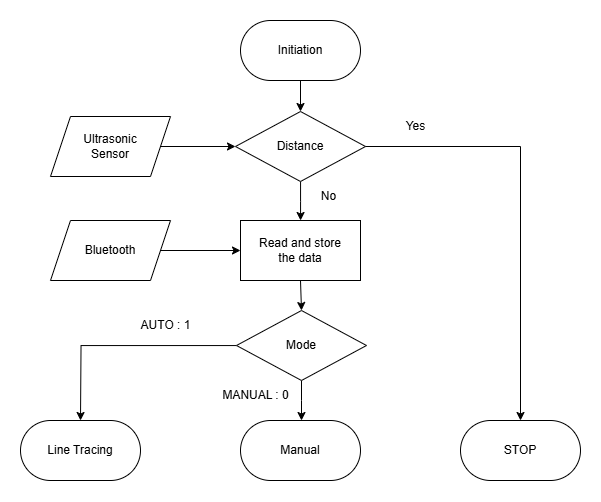

The diagram above was exported from draw.io. Its source (the exported page's mxGraphModel, read from the mxfile embedded in the PNG):
<mxGraphModel dx="1235" dy="614" grid="1" gridSize="10" guides="1" tooltips="1" connect="1" arrows="1" fold="1" page="1" pageScale="1" pageWidth="827" pageHeight="1169" math="0" shadow="0">
  <root>
    <mxCell id="WIyWlLk6GJQsqaUBKTNV-0" />
    <mxCell id="WIyWlLk6GJQsqaUBKTNV-1" parent="WIyWlLk6GJQsqaUBKTNV-0" />
    <mxCell id="gMEtSe1kajvbqAjN_Nx7-22" value="" style="edgeStyle=orthogonalEdgeStyle;rounded=0;orthogonalLoop=1;jettySize=auto;html=1;" edge="1" parent="WIyWlLk6GJQsqaUBKTNV-1" source="gMEtSe1kajvbqAjN_Nx7-1" target="gMEtSe1kajvbqAjN_Nx7-2">
      <mxGeometry relative="1" as="geometry" />
    </mxCell>
    <mxCell id="gMEtSe1kajvbqAjN_Nx7-1" value="Distance" style="rhombus;whiteSpace=wrap;html=1;" vertex="1" parent="WIyWlLk6GJQsqaUBKTNV-1">
      <mxGeometry x="325" y="151" width="130" height="70" as="geometry" />
    </mxCell>
    <mxCell id="gMEtSe1kajvbqAjN_Nx7-2" value="Read and store&lt;div&gt;the data&lt;/div&gt;" style="rounded=0;whiteSpace=wrap;html=1;" vertex="1" parent="WIyWlLk6GJQsqaUBKTNV-1">
      <mxGeometry x="330" y="260" width="120" height="60" as="geometry" />
    </mxCell>
    <mxCell id="gMEtSe1kajvbqAjN_Nx7-12" value="" style="edgeStyle=orthogonalEdgeStyle;rounded=0;orthogonalLoop=1;jettySize=auto;html=1;" edge="1" parent="WIyWlLk6GJQsqaUBKTNV-1" source="gMEtSe1kajvbqAjN_Nx7-3">
      <mxGeometry relative="1" as="geometry">
        <mxPoint x="391" y="460" as="targetPoint" />
      </mxGeometry>
    </mxCell>
    <mxCell id="gMEtSe1kajvbqAjN_Nx7-15" style="edgeStyle=orthogonalEdgeStyle;rounded=0;orthogonalLoop=1;jettySize=auto;html=1;entryX=0.5;entryY=0;entryDx=0;entryDy=0;" edge="1" parent="WIyWlLk6GJQsqaUBKTNV-1" source="gMEtSe1kajvbqAjN_Nx7-3">
      <mxGeometry relative="1" as="geometry">
        <mxPoint x="170" y="460" as="targetPoint" />
      </mxGeometry>
    </mxCell>
    <mxCell id="gMEtSe1kajvbqAjN_Nx7-3" value="Mode" style="rhombus;whiteSpace=wrap;html=1;" vertex="1" parent="WIyWlLk6GJQsqaUBKTNV-1">
      <mxGeometry x="326" y="350" width="130" height="70" as="geometry" />
    </mxCell>
    <mxCell id="gMEtSe1kajvbqAjN_Nx7-4" value="Initiation" style="rounded=1;whiteSpace=wrap;html=1;arcSize=50;" vertex="1" parent="WIyWlLk6GJQsqaUBKTNV-1">
      <mxGeometry x="330" y="60" width="120" height="60" as="geometry" />
    </mxCell>
    <mxCell id="gMEtSe1kajvbqAjN_Nx7-5" value="STOP" style="rounded=1;whiteSpace=wrap;html=1;arcSize=50;" vertex="1" parent="WIyWlLk6GJQsqaUBKTNV-1">
      <mxGeometry x="550" y="460" width="120" height="60" as="geometry" />
    </mxCell>
    <mxCell id="gMEtSe1kajvbqAjN_Nx7-6" value="" style="endArrow=classic;html=1;rounded=0;exitX=1;exitY=0.5;exitDx=0;exitDy=0;entryX=0.5;entryY=0;entryDx=0;entryDy=0;" edge="1" parent="WIyWlLk6GJQsqaUBKTNV-1" source="gMEtSe1kajvbqAjN_Nx7-1" target="gMEtSe1kajvbqAjN_Nx7-5">
      <mxGeometry width="50" height="50" relative="1" as="geometry">
        <mxPoint x="460" y="186" as="sourcePoint" />
        <mxPoint x="720" y="606" as="targetPoint" />
        <Array as="points">
          <mxPoint x="610" y="186" />
        </Array>
      </mxGeometry>
    </mxCell>
    <mxCell id="gMEtSe1kajvbqAjN_Nx7-16" value="AUTO : 1" style="text;html=1;align=center;verticalAlign=middle;resizable=0;points=[];autosize=1;strokeColor=none;fillColor=none;" vertex="1" parent="WIyWlLk6GJQsqaUBKTNV-1">
      <mxGeometry x="220" y="350" width="70" height="30" as="geometry" />
    </mxCell>
    <mxCell id="gMEtSe1kajvbqAjN_Nx7-17" value="MANUAL : 0" style="text;html=1;align=center;verticalAlign=middle;resizable=0;points=[];autosize=1;strokeColor=none;fillColor=none;" vertex="1" parent="WIyWlLk6GJQsqaUBKTNV-1">
      <mxGeometry x="300" y="420" width="90" height="30" as="geometry" />
    </mxCell>
    <mxCell id="gMEtSe1kajvbqAjN_Nx7-18" value="No" style="text;html=1;align=center;verticalAlign=middle;resizable=0;points=[];autosize=1;strokeColor=none;fillColor=none;" vertex="1" parent="WIyWlLk6GJQsqaUBKTNV-1">
      <mxGeometry x="398" y="221" width="40" height="30" as="geometry" />
    </mxCell>
    <mxCell id="gMEtSe1kajvbqAjN_Nx7-19" value="Yes" style="text;html=1;align=center;verticalAlign=middle;resizable=0;points=[];autosize=1;strokeColor=none;fillColor=none;" vertex="1" parent="WIyWlLk6GJQsqaUBKTNV-1">
      <mxGeometry x="485" y="151" width="40" height="30" as="geometry" />
    </mxCell>
    <mxCell id="gMEtSe1kajvbqAjN_Nx7-21" value="" style="endArrow=classic;html=1;rounded=0;exitX=0.5;exitY=1;exitDx=0;exitDy=0;entryX=0.5;entryY=0;entryDx=0;entryDy=0;" edge="1" parent="WIyWlLk6GJQsqaUBKTNV-1" source="gMEtSe1kajvbqAjN_Nx7-4" target="gMEtSe1kajvbqAjN_Nx7-1">
      <mxGeometry width="50" height="50" relative="1" as="geometry">
        <mxPoint x="390" y="250" as="sourcePoint" />
        <mxPoint x="440" y="200" as="targetPoint" />
      </mxGeometry>
    </mxCell>
    <mxCell id="gMEtSe1kajvbqAjN_Nx7-24" value="" style="endArrow=classic;html=1;rounded=0;entryX=0.5;entryY=0;entryDx=0;entryDy=0;exitX=0.5;exitY=1;exitDx=0;exitDy=0;" edge="1" parent="WIyWlLk6GJQsqaUBKTNV-1" source="gMEtSe1kajvbqAjN_Nx7-2" target="gMEtSe1kajvbqAjN_Nx7-3">
      <mxGeometry width="50" height="50" relative="1" as="geometry">
        <mxPoint x="520" y="280" as="sourcePoint" />
        <mxPoint x="400" y="161" as="targetPoint" />
      </mxGeometry>
    </mxCell>
    <mxCell id="gMEtSe1kajvbqAjN_Nx7-26" value="" style="edgeStyle=orthogonalEdgeStyle;rounded=0;orthogonalLoop=1;jettySize=auto;html=1;" edge="1" parent="WIyWlLk6GJQsqaUBKTNV-1" source="gMEtSe1kajvbqAjN_Nx7-25" target="gMEtSe1kajvbqAjN_Nx7-2">
      <mxGeometry relative="1" as="geometry" />
    </mxCell>
    <mxCell id="gMEtSe1kajvbqAjN_Nx7-25" value="Bluetooth" style="shape=parallelogram;perimeter=parallelogramPerimeter;whiteSpace=wrap;html=1;fixedSize=1;" vertex="1" parent="WIyWlLk6GJQsqaUBKTNV-1">
      <mxGeometry x="140" y="260" width="120" height="60" as="geometry" />
    </mxCell>
    <mxCell id="gMEtSe1kajvbqAjN_Nx7-28" value="" style="edgeStyle=orthogonalEdgeStyle;rounded=0;orthogonalLoop=1;jettySize=auto;html=1;" edge="1" parent="WIyWlLk6GJQsqaUBKTNV-1" source="gMEtSe1kajvbqAjN_Nx7-27" target="gMEtSe1kajvbqAjN_Nx7-1">
      <mxGeometry relative="1" as="geometry" />
    </mxCell>
    <mxCell id="gMEtSe1kajvbqAjN_Nx7-27" value="Ultrasonic&lt;div&gt;Sensor&lt;/div&gt;" style="shape=parallelogram;perimeter=parallelogramPerimeter;whiteSpace=wrap;html=1;fixedSize=1;" vertex="1" parent="WIyWlLk6GJQsqaUBKTNV-1">
      <mxGeometry x="140" y="156" width="120" height="60" as="geometry" />
    </mxCell>
    <mxCell id="gMEtSe1kajvbqAjN_Nx7-29" value="Manual" style="rounded=1;whiteSpace=wrap;html=1;arcSize=50;" vertex="1" parent="WIyWlLk6GJQsqaUBKTNV-1">
      <mxGeometry x="330" y="460" width="120" height="60" as="geometry" />
    </mxCell>
    <mxCell id="gMEtSe1kajvbqAjN_Nx7-30" value="Line Tracing" style="rounded=1;whiteSpace=wrap;html=1;arcSize=50;" vertex="1" parent="WIyWlLk6GJQsqaUBKTNV-1">
      <mxGeometry x="110" y="460" width="120" height="60" as="geometry" />
    </mxCell>
  </root>
</mxGraphModel>